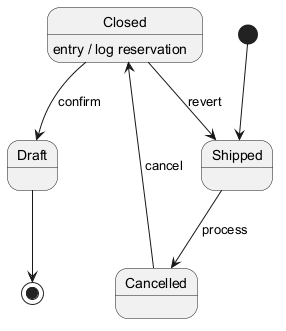

The diagram above was rendered by PlantUML. Its source (embedded in the PNG):
@startuml
skinparam backgroundColor #FFFFFF
skinparam classBackgroundColor #E8F4FA
skinparam classBorderColor #2C7DA0
[*] --> Shipped
Shipped --> Cancelled : process
Cancelled --> Closed : cancel
Closed --> Draft : confirm
Closed : entry / log reservation
Closed --> Shipped : revert
Draft --> [*]
@enduml